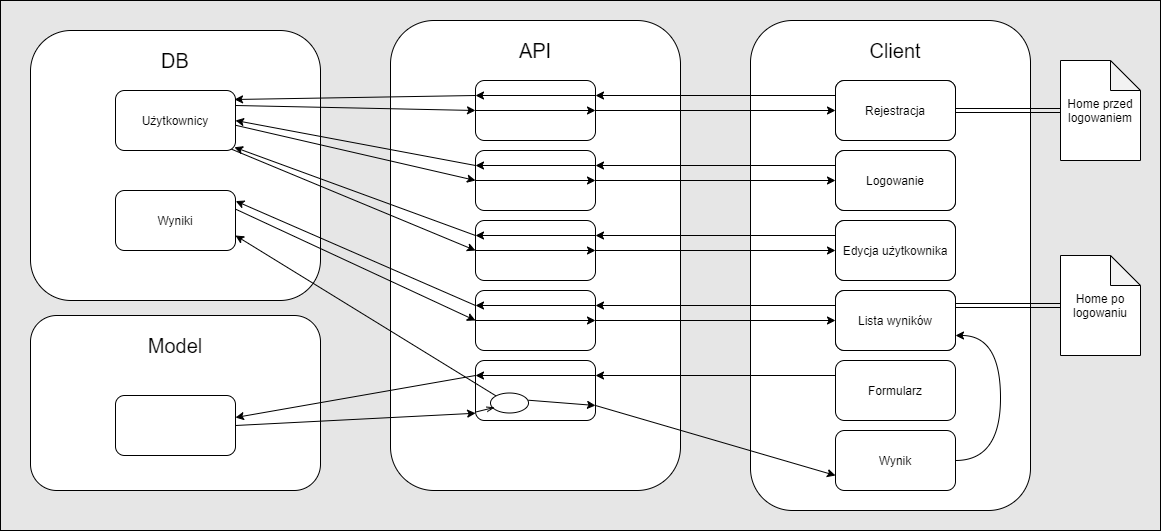

The diagram above was exported from draw.io. Its source (the exported page's mxGraphModel, read from the mxfile embedded in the PNG):
<mxGraphModel dx="1422" dy="762" grid="1" gridSize="10" guides="1" tooltips="1" connect="1" arrows="1" fold="1" page="1" pageScale="1" pageWidth="827" pageHeight="1169" math="0" shadow="0">
  <root>
    <mxCell id="0" />
    <mxCell id="1" parent="0" />
    <mxCell id="gVZUC2pRR_oZw8Pjc5Rt-86" value="" style="rounded=0;whiteSpace=wrap;html=1;fillColor=#E6E6E6;" vertex="1" parent="1">
      <mxGeometry x="160" y="80" width="1160" height="530" as="geometry" />
    </mxCell>
    <mxCell id="gVZUC2pRR_oZw8Pjc5Rt-29" value="" style="rounded=1;whiteSpace=wrap;html=1;" vertex="1" parent="1">
      <mxGeometry x="190" y="395" width="290" height="175" as="geometry" />
    </mxCell>
    <mxCell id="gVZUC2pRR_oZw8Pjc5Rt-14" value="" style="rounded=1;whiteSpace=wrap;html=1;" vertex="1" parent="1">
      <mxGeometry x="910" y="100" width="280" height="490" as="geometry" />
    </mxCell>
    <mxCell id="gVZUC2pRR_oZw8Pjc5Rt-22" value="" style="rounded=1;whiteSpace=wrap;html=1;" vertex="1" parent="1">
      <mxGeometry x="190" y="110" width="290" height="270" as="geometry" />
    </mxCell>
    <mxCell id="gVZUC2pRR_oZw8Pjc5Rt-1" value="" style="rounded=1;whiteSpace=wrap;html=1;" vertex="1" parent="1">
      <mxGeometry x="550" y="100" width="290" height="470" as="geometry" />
    </mxCell>
    <mxCell id="gVZUC2pRR_oZw8Pjc5Rt-36" style="edgeStyle=none;rounded=0;orthogonalLoop=1;jettySize=auto;html=1;exitX=0;exitY=0.25;exitDx=0;exitDy=0;entryX=1.002;entryY=0.176;entryDx=0;entryDy=0;entryPerimeter=0;" edge="1" parent="1" source="gVZUC2pRR_oZw8Pjc5Rt-2" target="gVZUC2pRR_oZw8Pjc5Rt-24">
      <mxGeometry relative="1" as="geometry" />
    </mxCell>
    <mxCell id="gVZUC2pRR_oZw8Pjc5Rt-38" style="edgeStyle=none;rounded=0;orthogonalLoop=1;jettySize=auto;html=1;exitX=1;exitY=0.5;exitDx=0;exitDy=0;entryX=0;entryY=0.5;entryDx=0;entryDy=0;" edge="1" parent="1" source="gVZUC2pRR_oZw8Pjc5Rt-2" target="gVZUC2pRR_oZw8Pjc5Rt-15">
      <mxGeometry relative="1" as="geometry" />
    </mxCell>
    <mxCell id="gVZUC2pRR_oZw8Pjc5Rt-2" value="" style="rounded=1;whiteSpace=wrap;html=1;" vertex="1" parent="1">
      <mxGeometry x="635" y="370" width="120" height="60" as="geometry" />
    </mxCell>
    <mxCell id="gVZUC2pRR_oZw8Pjc5Rt-43" style="edgeStyle=none;rounded=0;orthogonalLoop=1;jettySize=auto;html=1;exitX=0;exitY=0.25;exitDx=0;exitDy=0;entryX=0.992;entryY=0.15;entryDx=0;entryDy=0;entryPerimeter=0;" edge="1" parent="1" source="gVZUC2pRR_oZw8Pjc5Rt-3" target="gVZUC2pRR_oZw8Pjc5Rt-23">
      <mxGeometry relative="1" as="geometry" />
    </mxCell>
    <mxCell id="gVZUC2pRR_oZw8Pjc5Rt-45" style="edgeStyle=none;rounded=0;orthogonalLoop=1;jettySize=auto;html=1;exitX=1;exitY=0.5;exitDx=0;exitDy=0;entryX=0;entryY=0.5;entryDx=0;entryDy=0;" edge="1" parent="1" source="gVZUC2pRR_oZw8Pjc5Rt-3" target="gVZUC2pRR_oZw8Pjc5Rt-16">
      <mxGeometry relative="1" as="geometry" />
    </mxCell>
    <mxCell id="gVZUC2pRR_oZw8Pjc5Rt-3" value="" style="rounded=1;whiteSpace=wrap;html=1;" vertex="1" parent="1">
      <mxGeometry x="635" y="160" width="120" height="60" as="geometry" />
    </mxCell>
    <mxCell id="gVZUC2pRR_oZw8Pjc5Rt-47" style="edgeStyle=none;rounded=0;orthogonalLoop=1;jettySize=auto;html=1;exitX=0;exitY=0.25;exitDx=0;exitDy=0;entryX=1;entryY=0.367;entryDx=0;entryDy=0;entryPerimeter=0;" edge="1" parent="1" source="gVZUC2pRR_oZw8Pjc5Rt-4" target="gVZUC2pRR_oZw8Pjc5Rt-30">
      <mxGeometry relative="1" as="geometry" />
    </mxCell>
    <mxCell id="gVZUC2pRR_oZw8Pjc5Rt-51" style="edgeStyle=none;rounded=0;orthogonalLoop=1;jettySize=auto;html=1;exitX=1;exitY=0.75;exitDx=0;exitDy=0;entryX=0;entryY=0.75;entryDx=0;entryDy=0;" edge="1" parent="1" source="gVZUC2pRR_oZw8Pjc5Rt-4" target="gVZUC2pRR_oZw8Pjc5Rt-33">
      <mxGeometry relative="1" as="geometry" />
    </mxCell>
    <mxCell id="gVZUC2pRR_oZw8Pjc5Rt-4" value="" style="rounded=1;whiteSpace=wrap;html=1;" vertex="1" parent="1">
      <mxGeometry x="635" y="440" width="120" height="60" as="geometry" />
    </mxCell>
    <mxCell id="gVZUC2pRR_oZw8Pjc5Rt-62" style="edgeStyle=none;rounded=0;orthogonalLoop=1;jettySize=auto;html=1;exitX=0;exitY=0;exitDx=0;exitDy=0;entryX=1;entryY=0.75;entryDx=0;entryDy=0;startArrow=none;" edge="1" parent="1" source="gVZUC2pRR_oZw8Pjc5Rt-63" target="gVZUC2pRR_oZw8Pjc5Rt-24">
      <mxGeometry relative="1" as="geometry" />
    </mxCell>
    <mxCell id="gVZUC2pRR_oZw8Pjc5Rt-68" style="edgeStyle=none;rounded=0;orthogonalLoop=1;jettySize=auto;html=1;exitX=0;exitY=0.25;exitDx=0;exitDy=0;entryX=0.991;entryY=0.946;entryDx=0;entryDy=0;entryPerimeter=0;" edge="1" parent="1" source="gVZUC2pRR_oZw8Pjc5Rt-5" target="gVZUC2pRR_oZw8Pjc5Rt-23">
      <mxGeometry relative="1" as="geometry">
        <mxPoint x="395" y="224" as="targetPoint" />
      </mxGeometry>
    </mxCell>
    <mxCell id="gVZUC2pRR_oZw8Pjc5Rt-71" style="edgeStyle=none;rounded=0;orthogonalLoop=1;jettySize=auto;html=1;exitX=1;exitY=0.5;exitDx=0;exitDy=0;entryX=0;entryY=0.5;entryDx=0;entryDy=0;" edge="1" parent="1" source="gVZUC2pRR_oZw8Pjc5Rt-5" target="gVZUC2pRR_oZw8Pjc5Rt-17">
      <mxGeometry relative="1" as="geometry" />
    </mxCell>
    <mxCell id="gVZUC2pRR_oZw8Pjc5Rt-5" value="" style="rounded=1;whiteSpace=wrap;html=1;" vertex="1" parent="1">
      <mxGeometry x="635" y="300" width="120" height="60" as="geometry" />
    </mxCell>
    <mxCell id="gVZUC2pRR_oZw8Pjc5Rt-72" style="edgeStyle=none;rounded=0;orthogonalLoop=1;jettySize=auto;html=1;exitX=0;exitY=0.25;exitDx=0;exitDy=0;entryX=1;entryY=0.5;entryDx=0;entryDy=0;" edge="1" parent="1" source="gVZUC2pRR_oZw8Pjc5Rt-6" target="gVZUC2pRR_oZw8Pjc5Rt-23">
      <mxGeometry relative="1" as="geometry">
        <mxPoint x="450" y="260" as="targetPoint" />
      </mxGeometry>
    </mxCell>
    <mxCell id="gVZUC2pRR_oZw8Pjc5Rt-80" style="edgeStyle=none;rounded=0;orthogonalLoop=1;jettySize=auto;html=1;exitX=1;exitY=0.5;exitDx=0;exitDy=0;" edge="1" parent="1" source="gVZUC2pRR_oZw8Pjc5Rt-6" target="gVZUC2pRR_oZw8Pjc5Rt-19">
      <mxGeometry relative="1" as="geometry" />
    </mxCell>
    <mxCell id="gVZUC2pRR_oZw8Pjc5Rt-6" value="" style="rounded=1;whiteSpace=wrap;html=1;" vertex="1" parent="1">
      <mxGeometry x="635" y="230" width="120" height="60" as="geometry" />
    </mxCell>
    <mxCell id="gVZUC2pRR_oZw8Pjc5Rt-13" value="&lt;font style=&quot;font-size: 20px&quot;&gt;API&lt;/font&gt;" style="text;html=1;strokeColor=none;fillColor=none;align=center;verticalAlign=middle;whiteSpace=wrap;rounded=0;" vertex="1" parent="1">
      <mxGeometry x="675" y="120" width="40" height="20" as="geometry" />
    </mxCell>
    <mxCell id="gVZUC2pRR_oZw8Pjc5Rt-35" style="rounded=0;orthogonalLoop=1;jettySize=auto;html=1;entryX=1;entryY=0.25;entryDx=0;entryDy=0;exitX=0;exitY=0.25;exitDx=0;exitDy=0;" edge="1" parent="1" source="gVZUC2pRR_oZw8Pjc5Rt-15" target="gVZUC2pRR_oZw8Pjc5Rt-2">
      <mxGeometry relative="1" as="geometry" />
    </mxCell>
    <mxCell id="gVZUC2pRR_oZw8Pjc5Rt-85" style="edgeStyle=none;shape=link;rounded=0;orthogonalLoop=1;jettySize=auto;html=1;exitX=1;exitY=0.25;exitDx=0;exitDy=0;" edge="1" parent="1" source="gVZUC2pRR_oZw8Pjc5Rt-15" target="gVZUC2pRR_oZw8Pjc5Rt-81">
      <mxGeometry relative="1" as="geometry" />
    </mxCell>
    <mxCell id="gVZUC2pRR_oZw8Pjc5Rt-15" value="Lista wyników" style="rounded=1;whiteSpace=wrap;html=1;" vertex="1" parent="1">
      <mxGeometry x="995" y="370" width="120" height="60" as="geometry" />
    </mxCell>
    <mxCell id="gVZUC2pRR_oZw8Pjc5Rt-42" style="edgeStyle=none;rounded=0;orthogonalLoop=1;jettySize=auto;html=1;exitX=0;exitY=0.25;exitDx=0;exitDy=0;entryX=1;entryY=0.25;entryDx=0;entryDy=0;" edge="1" parent="1" source="gVZUC2pRR_oZw8Pjc5Rt-16" target="gVZUC2pRR_oZw8Pjc5Rt-3">
      <mxGeometry relative="1" as="geometry" />
    </mxCell>
    <mxCell id="gVZUC2pRR_oZw8Pjc5Rt-84" style="edgeStyle=none;rounded=0;orthogonalLoop=1;jettySize=auto;html=1;exitX=1;exitY=0.5;exitDx=0;exitDy=0;entryX=0;entryY=0.5;entryDx=0;entryDy=0;entryPerimeter=0;shape=link;" edge="1" parent="1" source="gVZUC2pRR_oZw8Pjc5Rt-16" target="gVZUC2pRR_oZw8Pjc5Rt-82">
      <mxGeometry relative="1" as="geometry" />
    </mxCell>
    <mxCell id="gVZUC2pRR_oZw8Pjc5Rt-16" value="Rejestracja" style="rounded=1;whiteSpace=wrap;html=1;" vertex="1" parent="1">
      <mxGeometry x="995" y="160" width="120" height="60" as="geometry" />
    </mxCell>
    <mxCell id="gVZUC2pRR_oZw8Pjc5Rt-66" style="edgeStyle=none;rounded=0;orthogonalLoop=1;jettySize=auto;html=1;exitX=0;exitY=0.25;exitDx=0;exitDy=0;entryX=1;entryY=0.25;entryDx=0;entryDy=0;" edge="1" parent="1" source="gVZUC2pRR_oZw8Pjc5Rt-17" target="gVZUC2pRR_oZw8Pjc5Rt-5">
      <mxGeometry relative="1" as="geometry" />
    </mxCell>
    <mxCell id="gVZUC2pRR_oZw8Pjc5Rt-17" value="Edycja użytkownika" style="rounded=1;whiteSpace=wrap;html=1;" vertex="1" parent="1">
      <mxGeometry x="995" y="300" width="120" height="60" as="geometry" />
    </mxCell>
    <mxCell id="gVZUC2pRR_oZw8Pjc5Rt-46" style="edgeStyle=none;rounded=0;orthogonalLoop=1;jettySize=auto;html=1;exitX=0;exitY=0.25;exitDx=0;exitDy=0;entryX=1;entryY=0.25;entryDx=0;entryDy=0;" edge="1" parent="1" source="gVZUC2pRR_oZw8Pjc5Rt-18" target="gVZUC2pRR_oZw8Pjc5Rt-4">
      <mxGeometry relative="1" as="geometry" />
    </mxCell>
    <mxCell id="gVZUC2pRR_oZw8Pjc5Rt-18" value="Formularz" style="rounded=1;whiteSpace=wrap;html=1;" vertex="1" parent="1">
      <mxGeometry x="995" y="440" width="120" height="60" as="geometry" />
    </mxCell>
    <mxCell id="gVZUC2pRR_oZw8Pjc5Rt-78" style="edgeStyle=none;rounded=0;orthogonalLoop=1;jettySize=auto;html=1;exitX=0;exitY=0.25;exitDx=0;exitDy=0;entryX=1;entryY=0.25;entryDx=0;entryDy=0;" edge="1" parent="1" source="gVZUC2pRR_oZw8Pjc5Rt-19" target="gVZUC2pRR_oZw8Pjc5Rt-6">
      <mxGeometry relative="1" as="geometry" />
    </mxCell>
    <mxCell id="gVZUC2pRR_oZw8Pjc5Rt-19" value="Logowanie" style="rounded=1;whiteSpace=wrap;html=1;" vertex="1" parent="1">
      <mxGeometry x="995" y="230" width="120" height="60" as="geometry" />
    </mxCell>
    <mxCell id="gVZUC2pRR_oZw8Pjc5Rt-20" value="&lt;font style=&quot;font-size: 20px&quot;&gt;Client&lt;br&gt;&lt;/font&gt;" style="text;html=1;strokeColor=none;fillColor=none;align=center;verticalAlign=middle;whiteSpace=wrap;rounded=0;" vertex="1" parent="1">
      <mxGeometry x="1035" y="120" width="40" height="20" as="geometry" />
    </mxCell>
    <mxCell id="gVZUC2pRR_oZw8Pjc5Rt-44" style="edgeStyle=none;rounded=0;orthogonalLoop=1;jettySize=auto;html=1;entryX=0;entryY=0.5;entryDx=0;entryDy=0;exitX=1;exitY=0.25;exitDx=0;exitDy=0;" edge="1" parent="1" source="gVZUC2pRR_oZw8Pjc5Rt-23" target="gVZUC2pRR_oZw8Pjc5Rt-3">
      <mxGeometry relative="1" as="geometry" />
    </mxCell>
    <mxCell id="gVZUC2pRR_oZw8Pjc5Rt-69" style="edgeStyle=none;rounded=0;orthogonalLoop=1;jettySize=auto;html=1;exitX=0.963;exitY=0.975;exitDx=0;exitDy=0;entryX=0;entryY=0.5;entryDx=0;entryDy=0;exitPerimeter=0;" edge="1" parent="1" source="gVZUC2pRR_oZw8Pjc5Rt-23" target="gVZUC2pRR_oZw8Pjc5Rt-5">
      <mxGeometry relative="1" as="geometry" />
    </mxCell>
    <mxCell id="gVZUC2pRR_oZw8Pjc5Rt-73" style="edgeStyle=none;rounded=0;orthogonalLoop=1;jettySize=auto;html=1;exitX=1.002;exitY=0.58;exitDx=0;exitDy=0;entryX=0;entryY=0.5;entryDx=0;entryDy=0;exitPerimeter=0;" edge="1" parent="1" source="gVZUC2pRR_oZw8Pjc5Rt-23" target="gVZUC2pRR_oZw8Pjc5Rt-6">
      <mxGeometry relative="1" as="geometry">
        <mxPoint x="510" y="310" as="targetPoint" />
      </mxGeometry>
    </mxCell>
    <mxCell id="gVZUC2pRR_oZw8Pjc5Rt-23" value="Użytkownicy" style="rounded=1;whiteSpace=wrap;html=1;" vertex="1" parent="1">
      <mxGeometry x="275" y="170" width="120" height="60" as="geometry" />
    </mxCell>
    <mxCell id="gVZUC2pRR_oZw8Pjc5Rt-37" style="edgeStyle=none;rounded=0;orthogonalLoop=1;jettySize=auto;html=1;exitX=1.002;exitY=0.312;exitDx=0;exitDy=0;entryX=0;entryY=0.5;entryDx=0;entryDy=0;exitPerimeter=0;" edge="1" parent="1" source="gVZUC2pRR_oZw8Pjc5Rt-24" target="gVZUC2pRR_oZw8Pjc5Rt-2">
      <mxGeometry relative="1" as="geometry" />
    </mxCell>
    <mxCell id="gVZUC2pRR_oZw8Pjc5Rt-24" value="Wyniki" style="rounded=1;whiteSpace=wrap;html=1;" vertex="1" parent="1">
      <mxGeometry x="275" y="270" width="120" height="60" as="geometry" />
    </mxCell>
    <mxCell id="gVZUC2pRR_oZw8Pjc5Rt-28" value="&lt;font style=&quot;font-size: 20px&quot;&gt;DB&lt;/font&gt;" style="text;html=1;strokeColor=none;fillColor=none;align=center;verticalAlign=middle;whiteSpace=wrap;rounded=0;" vertex="1" parent="1">
      <mxGeometry x="315" y="130" width="40" height="20" as="geometry" />
    </mxCell>
    <mxCell id="gVZUC2pRR_oZw8Pjc5Rt-48" style="edgeStyle=none;rounded=0;orthogonalLoop=1;jettySize=auto;html=1;exitX=1;exitY=0.5;exitDx=0;exitDy=0;entryX=0.001;entryY=0.879;entryDx=0;entryDy=0;entryPerimeter=0;" edge="1" parent="1" source="gVZUC2pRR_oZw8Pjc5Rt-30" target="gVZUC2pRR_oZw8Pjc5Rt-4">
      <mxGeometry relative="1" as="geometry" />
    </mxCell>
    <mxCell id="gVZUC2pRR_oZw8Pjc5Rt-30" value="" style="rounded=1;whiteSpace=wrap;html=1;" vertex="1" parent="1">
      <mxGeometry x="275" y="475" width="120" height="60" as="geometry" />
    </mxCell>
    <mxCell id="gVZUC2pRR_oZw8Pjc5Rt-32" value="&lt;font style=&quot;font-size: 20px&quot;&gt;Model&lt;/font&gt;" style="text;html=1;strokeColor=none;fillColor=none;align=center;verticalAlign=middle;whiteSpace=wrap;rounded=0;" vertex="1" parent="1">
      <mxGeometry x="315" y="415" width="40" height="20" as="geometry" />
    </mxCell>
    <mxCell id="gVZUC2pRR_oZw8Pjc5Rt-54" style="edgeStyle=orthogonalEdgeStyle;rounded=0;orthogonalLoop=1;jettySize=auto;html=1;exitX=1;exitY=0.5;exitDx=0;exitDy=0;entryX=1;entryY=0.75;entryDx=0;entryDy=0;curved=1;" edge="1" parent="1" source="gVZUC2pRR_oZw8Pjc5Rt-33" target="gVZUC2pRR_oZw8Pjc5Rt-15">
      <mxGeometry relative="1" as="geometry">
        <Array as="points">
          <mxPoint x="1160" y="540" />
          <mxPoint x="1160" y="415" />
        </Array>
      </mxGeometry>
    </mxCell>
    <mxCell id="gVZUC2pRR_oZw8Pjc5Rt-33" value="Wynik" style="rounded=1;whiteSpace=wrap;html=1;" vertex="1" parent="1">
      <mxGeometry x="995" y="510" width="120" height="60" as="geometry" />
    </mxCell>
    <mxCell id="gVZUC2pRR_oZw8Pjc5Rt-49" style="edgeStyle=none;rounded=0;orthogonalLoop=1;jettySize=auto;html=1;exitX=1;exitY=0.25;exitDx=0;exitDy=0;entryX=0;entryY=0.25;entryDx=0;entryDy=0;" edge="1" parent="1" source="gVZUC2pRR_oZw8Pjc5Rt-4" target="gVZUC2pRR_oZw8Pjc5Rt-4">
      <mxGeometry relative="1" as="geometry" />
    </mxCell>
    <mxCell id="gVZUC2pRR_oZw8Pjc5Rt-50" style="edgeStyle=none;rounded=0;orthogonalLoop=1;jettySize=auto;html=1;exitX=0.992;exitY=0.36;exitDx=0;exitDy=0;entryX=1;entryY=0.75;entryDx=0;entryDy=0;exitPerimeter=0;" edge="1" parent="1" source="gVZUC2pRR_oZw8Pjc5Rt-63" target="gVZUC2pRR_oZw8Pjc5Rt-4">
      <mxGeometry relative="1" as="geometry" />
    </mxCell>
    <mxCell id="gVZUC2pRR_oZw8Pjc5Rt-58" style="edgeStyle=none;rounded=0;orthogonalLoop=1;jettySize=auto;html=1;exitX=1;exitY=0.25;exitDx=0;exitDy=0;entryX=0;entryY=0.25;entryDx=0;entryDy=0;" edge="1" parent="1" source="gVZUC2pRR_oZw8Pjc5Rt-3" target="gVZUC2pRR_oZw8Pjc5Rt-3">
      <mxGeometry relative="1" as="geometry" />
    </mxCell>
    <mxCell id="gVZUC2pRR_oZw8Pjc5Rt-59" style="edgeStyle=none;rounded=0;orthogonalLoop=1;jettySize=auto;html=1;exitX=1;exitY=0.25;exitDx=0;exitDy=0;entryX=0;entryY=0.25;entryDx=0;entryDy=0;" edge="1" parent="1" source="gVZUC2pRR_oZw8Pjc5Rt-2" target="gVZUC2pRR_oZw8Pjc5Rt-2">
      <mxGeometry relative="1" as="geometry" />
    </mxCell>
    <mxCell id="gVZUC2pRR_oZw8Pjc5Rt-60" style="edgeStyle=none;rounded=0;orthogonalLoop=1;jettySize=auto;html=1;exitX=0;exitY=0.5;exitDx=0;exitDy=0;entryX=1;entryY=0.5;entryDx=0;entryDy=0;" edge="1" parent="1" source="gVZUC2pRR_oZw8Pjc5Rt-2" target="gVZUC2pRR_oZw8Pjc5Rt-2">
      <mxGeometry relative="1" as="geometry" />
    </mxCell>
    <mxCell id="gVZUC2pRR_oZw8Pjc5Rt-61" style="edgeStyle=none;rounded=0;orthogonalLoop=1;jettySize=auto;html=1;exitX=0;exitY=0.5;exitDx=0;exitDy=0;entryX=1;entryY=0.5;entryDx=0;entryDy=0;" edge="1" parent="1" source="gVZUC2pRR_oZw8Pjc5Rt-3" target="gVZUC2pRR_oZw8Pjc5Rt-3">
      <mxGeometry relative="1" as="geometry" />
    </mxCell>
    <mxCell id="gVZUC2pRR_oZw8Pjc5Rt-63" value="" style="ellipse;whiteSpace=wrap;html=1;" vertex="1" parent="1">
      <mxGeometry x="650" y="472.5" width="38" height="20" as="geometry" />
    </mxCell>
    <mxCell id="gVZUC2pRR_oZw8Pjc5Rt-65" value="" style="endArrow=openThin;html=1;exitX=-0.001;exitY=0.86;exitDx=0;exitDy=0;exitPerimeter=0;entryX=0.108;entryY=0.719;entryDx=0;entryDy=0;entryPerimeter=0;endFill=0;" edge="1" parent="1" source="gVZUC2pRR_oZw8Pjc5Rt-4" target="gVZUC2pRR_oZw8Pjc5Rt-63">
      <mxGeometry width="50" height="50" relative="1" as="geometry">
        <mxPoint x="551" y="520" as="sourcePoint" />
        <mxPoint x="601" y="470" as="targetPoint" />
      </mxGeometry>
    </mxCell>
    <mxCell id="gVZUC2pRR_oZw8Pjc5Rt-67" style="edgeStyle=none;rounded=0;orthogonalLoop=1;jettySize=auto;html=1;exitX=1;exitY=0.25;exitDx=0;exitDy=0;entryX=0;entryY=0.25;entryDx=0;entryDy=0;" edge="1" parent="1" source="gVZUC2pRR_oZw8Pjc5Rt-5" target="gVZUC2pRR_oZw8Pjc5Rt-5">
      <mxGeometry relative="1" as="geometry" />
    </mxCell>
    <mxCell id="gVZUC2pRR_oZw8Pjc5Rt-70" style="edgeStyle=none;rounded=0;orthogonalLoop=1;jettySize=auto;html=1;exitX=0;exitY=0.5;exitDx=0;exitDy=0;entryX=1;entryY=0.5;entryDx=0;entryDy=0;" edge="1" parent="1" source="gVZUC2pRR_oZw8Pjc5Rt-5" target="gVZUC2pRR_oZw8Pjc5Rt-5">
      <mxGeometry relative="1" as="geometry" />
    </mxCell>
    <mxCell id="gVZUC2pRR_oZw8Pjc5Rt-74" style="edgeStyle=none;rounded=0;orthogonalLoop=1;jettySize=auto;html=1;exitX=1;exitY=0.25;exitDx=0;exitDy=0;entryX=0;entryY=0.25;entryDx=0;entryDy=0;" edge="1" parent="1" source="gVZUC2pRR_oZw8Pjc5Rt-6" target="gVZUC2pRR_oZw8Pjc5Rt-6">
      <mxGeometry relative="1" as="geometry" />
    </mxCell>
    <mxCell id="gVZUC2pRR_oZw8Pjc5Rt-76" style="edgeStyle=none;rounded=0;orthogonalLoop=1;jettySize=auto;html=1;exitX=0;exitY=0.5;exitDx=0;exitDy=0;entryX=1;entryY=0.5;entryDx=0;entryDy=0;" edge="1" parent="1" source="gVZUC2pRR_oZw8Pjc5Rt-6" target="gVZUC2pRR_oZw8Pjc5Rt-6">
      <mxGeometry relative="1" as="geometry" />
    </mxCell>
    <mxCell id="gVZUC2pRR_oZw8Pjc5Rt-81" value="Home po logowaniu" style="shape=note;whiteSpace=wrap;html=1;backgroundOutline=1;darkOpacity=0.05;" vertex="1" parent="1">
      <mxGeometry x="1220" y="335" width="80" height="100" as="geometry" />
    </mxCell>
    <mxCell id="gVZUC2pRR_oZw8Pjc5Rt-82" value="Home przed logowaniem" style="shape=note;whiteSpace=wrap;html=1;backgroundOutline=1;darkOpacity=0.05;" vertex="1" parent="1">
      <mxGeometry x="1220" y="140" width="80" height="100" as="geometry" />
    </mxCell>
    <mxCell id="gVZUC2pRR_oZw8Pjc5Rt-87" value="Rejestracja" style="rounded=1;whiteSpace=wrap;html=1;" vertex="1" parent="1">
      <mxGeometry x="995" y="160" width="120" height="60" as="geometry" />
    </mxCell>
    <mxCell id="gVZUC2pRR_oZw8Pjc5Rt-88" value="Logowanie" style="rounded=1;whiteSpace=wrap;html=1;" vertex="1" parent="1">
      <mxGeometry x="995" y="230" width="120" height="60" as="geometry" />
    </mxCell>
    <mxCell id="gVZUC2pRR_oZw8Pjc5Rt-89" value="Edycja użytkownika" style="rounded=1;whiteSpace=wrap;html=1;" vertex="1" parent="1">
      <mxGeometry x="995" y="300" width="120" height="60" as="geometry" />
    </mxCell>
    <mxCell id="gVZUC2pRR_oZw8Pjc5Rt-90" value="Lista wyników" style="rounded=1;whiteSpace=wrap;html=1;" vertex="1" parent="1">
      <mxGeometry x="995" y="370" width="120" height="60" as="geometry" />
    </mxCell>
  </root>
</mxGraphModel>